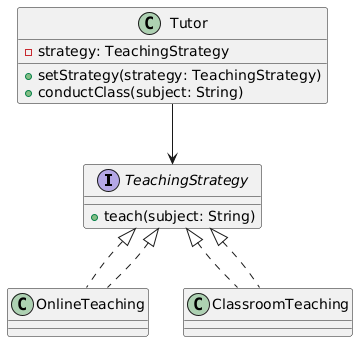

The diagram above was rendered by PlantUML. Its source (embedded in the PNG):
@startuml
interface TeachingStrategy {
  +teach(subject: String)
}

class OnlineTeaching implements TeachingStrategy
class ClassroomTeaching implements TeachingStrategy

class Tutor {
  -strategy: TeachingStrategy
  +setStrategy(strategy: TeachingStrategy)
  +conductClass(subject: String)
}

TeachingStrategy <|.. OnlineTeaching
TeachingStrategy <|.. ClassroomTeaching
Tutor --> TeachingStrategy
@enduml